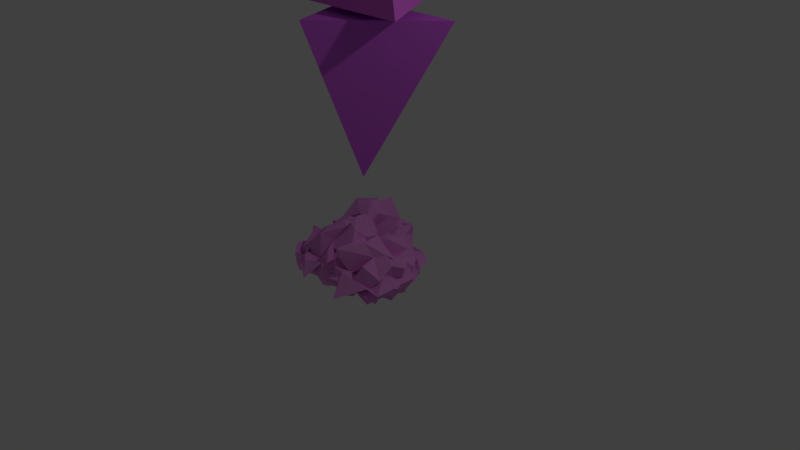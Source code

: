 # Source: weird_single_cristal.blend  (saved by Blender 2.79.0; exported with 4.5.12 LTS)
import bpy
from mathutils import Matrix  # noqa: F401  (used for matrix-valued properties, if any)

bpy.ops.wm.read_factory_settings(use_empty=True)
scene = bpy.context.scene
scene.name = 'Scene'

# ---- collections
col_collection_1 = bpy.data.collections.new('Collection 1'); scene.collection.children.link(col_collection_1)

# ---- materials (node trees are filled in below, after node groups)
mat_material_004 = bpy.data.materials.new('Material.004')
mat_material_004.alpha_threshold = 0.0
mat_material_004.use_transparent_shadow = False
mat_material_004.diffuse_color = (0.2536, 0.1386, 0.8, 1.0)
mat_material_004.roughness = 0.5
mat_material_001 = bpy.data.materials.new('Material.001')
mat_material_001.alpha_threshold = 0.0
mat_material_001.use_transparent_shadow = False
mat_material_001.diffuse_color = (0.8, 0.3008, 0.7549, 1.0)
mat_material_001.roughness = 0.5
mat_material_003 = bpy.data.materials.new('Material.003')
mat_material_003.alpha_threshold = 0.0
mat_material_003.use_transparent_shadow = False
mat_material_003.diffuse_color = (0.6472, 0.126, 0.8, 1.0)
mat_material_003.roughness = 0.5
mat_material_002 = bpy.data.materials.new('Material.002')
mat_material_002.alpha_threshold = 0.0
mat_material_002.use_transparent_shadow = False
mat_material_002.diffuse_color = (0.7761, 0.1511, 0.8, 1.0)
mat_material_002.roughness = 0.5

# ---- material node trees

# ---- world
world_world = bpy.data.worlds.new('World'); scene.world = world_world
world_world.color = (0.05088, 0.05088, 0.05088)
world_world.use_sun_shadow = False
world_world.sun_shadow_jitter_overblur = 0.0
world_world.cycles.sampling_method = 'MANUAL'

# ---- cameras
cam_camera = bpy.data.cameras.new('Camera')
cam_camera.clip_end = 100.0
cam_camera.lens = 35.0
cam_camera.sensor_width = 32.0
cam_camera.sensor_height = 18.0
cam_camera.ortho_scale = 7.314
cam_camera.dof.focus_distance = 0.0
cam_camera.dof.aperture_fstop = 128.0

# ---- lights
light_lamp = bpy.data.lights.new('Lamp', 'POINT')
light_lamp.transmission_factor = 0.0
light_lamp.cutoff_distance = 30.0
light_lamp.energy = 100.0
light_lamp.shadow_buffer_clip_start = 1.001
light_lamp.shadow_soft_size = 0.1
light_lamp.shadow_maximum_resolution = 0.006
light_lamp.use_absolute_resolution = True

# ---- meshes
me_cube_001 = bpy.data.meshes.new('Cube.001')
me_cube_001.from_pydata([(-0.364, -0.364, -0.364), (-0.364, -0.364, 0.364), (-0.364, 0.364, -0.364), (-0.364, 0.364, 0.364), (0.364, -0.364, -0.364), (0.364, -0.364, 0.364), (0.364, 0.364, -0.364), (0.364, 0.364, 0.364)], [], [(0, 1, 3, 2), (2, 3, 7, 6), (6, 7, 5, 4), (4, 5, 1, 0), (2, 6, 4, 0), (7, 3, 1, 5)])
me_cube_001.materials.append(mat_material_004)
me_cube_001.use_remesh_preserve_volume = False
me_cube_001.use_remesh_preserve_attributes = False
me_cube_001.use_mirror_vertex_groups = False
me_cube_001.update()
me_icosphere = bpy.data.meshes.new('Icosphere')
me_icosphere.from_pydata([(0.2588, -0.3661, -0.2571), (0.5491, -0.6025, -0.07197), (0.1619, -0.7817, -0.0106), (-0.1673, -0.3934, -0.01215), (0.0992, 0.02121, -0.03694), (0.5415, -0.1737, -0.1181), (0.3853, -0.8399, 0.04945), (-0.1722, -0.6021, 0.128), (-0.111, -0.09554, 0.1969), (0.3856, -0.06094, 0.2107), (0.7543, -0.4259, 0.1177), (0.3065, -0.4637, 0.3764), (0.2849, -0.5828, -0.2899), (0.4555, -0.4902, -0.4004), (0.4113, -0.7437, 0.03588), (0.6558, -0.385, -0.09417), (0.4557, -0.2104, -0.3213), (0.06872, -0.2817, -0.2136), (-0.1224, -0.6217, -0.229), (0.1859, -0.1716, -0.1671), (-0.1085, -0.1756, -0.05267), (0.4324, -0.09177, 0.01569), (0.6707, -0.5018, 0.1062), (0.7059, -0.2583, 0.03351), (0.307, -0.8562, 0.03819), (0.5205, -0.744, 0.004559), (-0.1236, -0.5416, 0.07896), (-0.03569, -0.6531, 0.07496), (-0.0194, -0.005977, 0.15), (-0.2229, -0.3029, 0.02448), (0.5875, 0.0182, 0.04697), (0.3762, -0.01028, 0.08074), (0.6181, -0.6552, 0.1924), (0.1407, -0.6916, 0.1918), (-0.08019, -0.4062, 0.2084), (0.1312, -0.0932, 0.2169), (0.5839, -0.173, 0.08993), (0.2624, -0.5798, 0.1868), (0.5055, -0.2867, 0.3042), (-0.04127, -0.4775, 0.3065), (0.1832, -0.3246, 0.2231), (0.336, -0.2549, 0.322), (-0.2332, -0.8381, -0.241), (0.3064, -1.233, 0.03799), (-0.2727, -1.376, 0.09743), (-0.657, -0.81, -0.02403), (-0.3227, -0.4077, 0.03094), (0.2984, -0.5959, 0.07133), (-0.005407, -1.249, 0.1709), (-0.5045, -1.034, 0.2647), (-0.6726, -0.4503, 0.2687), (0.01073, -0.4407, 0.2779), (0.3867, -0.8423, 0.3855), (-0.06227, -0.8153, 0.6715), (-0.06055, -1.061, -0.1064), (0.1508, -0.8942, -0.2224), (0.08555, -1.256, 0.05088), (0.3002, -0.8006, -0.02836), (0.1177, -0.803, -0.01155), (-0.4282, -0.892, -0.002117), (-0.4194, -1.222, 0.04433), (-0.2379, -0.5656, -0.1209), (-0.4958, -0.5529, 0.09035), (0.07118, -0.4606, -0.02895), (0.3083, -0.9185, 0.2326), (0.3758, -0.6807, 0.2479), (-0.03665, -1.491, 0.1219), (0.2246, -1.234, 0.2351), (-0.6423, -0.8964, 0.1577), (-0.4462, -1.307, 0.2515), (-0.4245, -0.4479, 0.1818), (-0.6621, -0.6597, 0.1086), (0.09047, -0.3285, 0.1972), (-0.1896, -0.2341, 0.1914), (0.2833, -1.12, 0.302), (-0.2854, -1.237, 0.2821), (-0.555, -0.8434, 0.3677), (-0.2473, -0.2835, 0.3248), (0.2854, -0.4701, 0.2836), (-0.02871, -0.9869, 0.4766), (0.2197, -0.876, 0.6609), (-0.3824, -1.014, 0.3852), (-0.331, -0.572, 0.4996), (-0.01071, -0.4222, 0.6458), (0.4792, -0.7132, -0.2694), (0.7194, -1.058, 0.07214), (0.1292, -1.266, 0.0776), (-0.1041, -0.891, 0.09826), (0.2273, -0.2452, 0.1072), (0.7832, -0.4397, 0.003522), (0.5191, -1.093, 0.2672), (0.1044, -1.152, 0.3299), (-0.05364, -0.4312, 0.3445), (0.5261, -0.23, 0.2872), (0.9853, -0.7648, 0.3876), (0.2769, -0.7601, 0.541), (0.3108, -0.9972, -0.1912), (0.5896, -0.8738, -0.1747), (0.4734, -1.168, 0.07014), (0.7015, -0.8045, -0.01878), (0.4972, -0.5624, 0.05622), (0.1858, -0.7271, -0.2786), (0.1382, -0.9199, 0.1706), (0.1837, -0.4225, -0.07019), (0.1315, -0.5724, 0.05423), (0.4762, -0.3069, 0.1087), (1.005, -0.8562, 0.1972), (1.005, -0.6168, 0.2104), (0.4845, -1.307, 0.2073), (0.7777, -1.186, 0.1852), (-0.1994, -1.037, 0.207), (0.07981, -1.209, 0.1867), (0.1194, -0.2451, 0.1831), (-0.1689, -0.6204, 0.2206), (0.7053, -0.3141, 0.1531), (0.4256, -0.2864, 0.2804), (0.8475, -1.034, 0.2555), (0.2622, -1.239, 0.3265), (-0.1211, -0.7594, 0.3144), (0.2233, -0.3199, 0.4354), (0.7694, -0.5296, 0.2872), (0.3953, -1.314, 0.6257), (0.8043, -0.7486, 0.4266), (0.1603, -0.8663, 0.48), (0.1283, -0.582, 0.5004), (0.5582, -0.6292, 0.5688), (-0.3602, -0.06385, -0.3896), (0.1476, -0.4696, -0.05291), (-0.4584, -0.5823, -0.02663), (-0.7509, -0.09537, 0.08519), (-0.4778, 0.3348, 0.01942), (0.02048, 0.1796, 0.08183), (-0.2156, -0.5374, 0.3167), (-0.7295, -0.4644, 0.3133), (-0.8038, 0.07411, 0.234), (-0.1377, 0.2174, 0.2446), (-0.03115, -0.1439, 0.22), (-0.3103, -0.1477, 0.6295), (-0.4348, -0.4219, -0.1335), (-0.04585, -0.3046, -0.2282), (-0.2244, -0.4302, -0.01733), (0.3025, -0.07639, -0.05843), (-0.1648, 0.009759, -0.3083), (-0.5757, -0.2853, -0.3417), (-0.7353, -0.4238, -0.1905), (-0.3882, 0.1825, -0.2782), (-0.7185, 0.1351, 0.02255), (-0.1852, 0.4541, -0.06938), (0.2219, -0.3079, -0.01294), (0.1928, 0.1177, 0.07061), (-0.2956, -0.5737, 0.1264), (-0.05747, -0.5046, 0.168), (-0.8996, -0.2234, 0.05509), (-0.6539, -0.5405, 0.1407), (-0.6652, 0.4393, 0.08489), (-0.7842, 0.09401, 0.02827), (-0.1304, 0.4576, 0.00274), (-0.2509, 0.4471, 0.06314), (0.01896, -0.4034, 0.2126), (-0.4607, -0.5138, 0.283), (-0.703, -0.1323, 0.1869), (-0.4548, 0.2744, 0.2432), (-0.04549, 0.162, 0.2389), (-0.2274, -0.3937, 0.4767), (-0.04725, -0.06918, 0.4868), (-0.5444, -0.3096, 0.3986), (-0.4985, 0.08384, 0.3903), (-0.2578, 0.1148, 0.3216), (0.3079, -0.5666, -0.2024), (0.5871, -0.6376, -0.03486), (0.2378, -0.6462, -0.06869), (0.6997, -0.4766, -0.03497), (0.6003, -0.1463, -0.08061), (0.1111, -0.3215, -0.2399), (-0.07989, -0.4437, -0.09622), (0.2723, -0.3483, -0.2545), (0.001958, -0.08451, -0.05063), (0.5394, -0.1408, -0.07366), (0.6147, -0.5634, 0.004452), (0.6276, -0.3197, 0.1178), (0.213, -0.8627, 0.007834), (0.464, -0.8264, 0.04594), (-0.1393, -0.4942, -0.02151), (0.005063, -0.7302, 0.06853), (0.06094, 0.005316, -0.02775), (-0.01177, -0.2037, 0.163), (0.5291, -0.1278, 0.008189), (0.3334, 0.07368, 0.04213), (0.5903, -0.7173, 0.2101), (0.03681, -0.73, 0.1982), (-0.03366, -0.3772, 0.2274), (0.1865, -0.08496, 0.00315), (0.6906, -0.2752, 0.23), (0.3272, -0.7483, 0.2053), (0.4343, -0.4306, 0.4227), (0.01678, -0.5903, 0.1797), (-0.01316, -0.2451, 0.2983), (0.3723, -0.1242, 0.236), (0.2083, -0.6793, -0.1712), (0.3946, -0.5309, -0.1428), (0.4957, -0.6874, -0.002579), (0.6707, -0.2253, -0.02483), (0.321, -0.3712, -0.2716), (-0.05418, -0.3677, -0.174), (0.02566, -0.7105, -0.04442), (0.208, -0.1947, -0.03581), (-0.04921, -0.3189, -0.04218), (0.2496, -0.07082, -0.1605), (0.6588, -0.5217, 0.05615), (0.6884, -0.2182, -0.003972), (0.2922, -0.8798, 0.1417), (0.5056, -0.6866, 0.03567), (-0.05642, -0.5857, 0.1353), (-0.001582, -0.7765, 0.001408), (0.01722, -0.0684, 0.1481), (-0.1097, -0.2881, 0.03942), (0.5154, 0.01687, 0.1419), (0.2475, 0.02011, 0.01074), (0.637, -0.4835, 0.2745), (0.3913, -0.8141, 0.2911), (-0.07119, -0.5177, 0.06346), (0.1036, -0.07245, 0.1986), (0.3625, -0.09411, 0.1508), (0.3459, -0.4094, 0.3143), (0.6033, -0.3452, 0.2729), (0.1411, -0.5095, 0.2658), (0.06953, -0.3334, 0.3251), (0.3226, -0.2368, 0.5314), (0.4603, -0.2937, 0.2763), (0.5145, -0.321, 0.1804), (0.4608, -0.1325, 0.2915), (0.2873, -0.1879, 0.2551), (0.3044, -0.1029, 0.1596), (0.06784, -0.09474, 0.2034), (0.04899, -0.4684, 0.3219), (-0.05103, -0.3716, 0.1251), (0.0735, -0.4577, 0.3474), (0.1982, -0.5635, 0.2538), (0.08567, -0.7239, 0.296), (0.1964, -0.7071, 0.216), (0.4393, -0.5254, 0.2682), (0.3833, -0.6245, 0.141), (0.5966, -0.4918, 0.198), (0.6897, -0.2501, 0.1527), (0.6803, -0.1972, 0.05039), (0.5269, -0.1427, 0.1401), (0.275, -0.01729, 0.142), (0.1326, -0.08544, 0.01156), (0.05931, -0.1263, 0.1672), (-0.1147, -0.3669, 0.1599), (-0.09697, -0.3381, 0.008762), (-0.08724, -0.4342, 0.07384), (0.04541, -0.7523, 0.0797), (0.1817, -0.7768, -0.02526), (0.2216, -0.7525, 0.02991), (0.544, -0.6661, 0.1529), (0.6831, -0.662, 0.09398), (0.6233, -0.6032, 0.1154), (0.3822, 0.09683, -0.04151), (0.499, -0.06148, -0.02314), (0.3389, 0.0006313, 0.04243), (-0.2628, -0.1308, 0.007005), (0.02118, -0.08831, -0.01016), (-0.1285, -0.1507, -0.08638), (-0.2374, -0.64, 0.09593), (-0.07609, -0.5707, 0.0516), (0.0624, -0.6369, -0.03846), (0.5174, -0.8521, 0.07308), (0.2809, -0.7649, -0.009282), (0.3391, -0.7398, 0.02618), (0.7545, -0.3781, -0.04637), (0.6586, -0.5439, -0.05046), (0.6741, -0.3577, 0.01523), (0.351, -0.1021, -0.12), (0.2409, -0.2976, -0.2887), (0.2151, -0.107, -0.03286), (0.005823, -0.1604, -0.06457), (0.01212, -0.2567, -0.2668), (-0.03313, -0.2104, -0.2011), (-0.07024, -0.494, -0.207), (0.03395, -0.438, -0.2151), (0.03433, -0.586, -0.1047), (0.5381, -0.2645, -0.1759), (0.5198, -0.5217, -0.1656), (0.5314, -0.3004, -0.1938), (0.3615, -0.6229, -0.1083), (0.3173, -0.686, -0.2901), (0.334, -0.5091, -0.08126), (-0.1153, -1.115, -0.1715), (0.227, -1.107, 0.08898), (-0.1346, -1.209, -0.0004067), (0.3337, -1.068, -0.15), (0.2051, -0.6197, 0.1033), (-0.2535, -0.7127, -0.07711), (-0.4588, -0.885, 0.1122), (-0.2584, -0.735, -0.2559), (-0.4194, -0.4852, 0.09078), (0.2534, -0.4562, 0.009804), (0.3796, -1.075, 0.04737), (0.3191, -0.7286, 0.1496), (-0.1931, -1.408, 0.1586), (0.194, -1.217, 0.2166), (-0.5591, -0.9257, 0.1302), (-0.441, -1.15, 0.1532), (-0.2853, -0.3808, 0.1865), (-0.5204, -0.5729, 0.1973), (0.2693, -0.3772, 0.2214), (-0.05622, -0.2908, 0.2502), (0.2123, -1.322, 0.3193), (-0.3868, -1.029, 0.365), (-0.5364, -0.7706, 0.3273), (-0.04256, -0.278, 0.2479), (0.2476, -0.7333, 0.2739), (0.05917, -1.169, 0.4484), (0.0365, -0.7801, 0.6617), (-0.4324, -0.9787, 0.4936), (-0.234, -0.7136, 0.3782), (0.01482, -0.5099, 0.4852), (-0.2528, -1.127, 0.04739), (0.07129, -0.8658, -0.2028), (0.1052, -1.204, 0.06188), (0.327, -0.7123, 0.02957), (-0.1092, -0.6165, -0.2769), (-0.4536, -0.798, 0.09016), (-0.4934, -1.194, -0.03418), (-0.1236, -0.3446, 0.03188), (-0.6262, -0.6763, 0.08917), (-0.08505, -0.4761, 0.09151), (0.4031, -0.8172, 0.2234), (0.3245, -0.5669, 0.06752), (-0.1023, -1.291, 0.2638), (0.2765, -1.203, 0.06895), (-0.6008, -1.117, 0.2777), (-0.3831, -1.332, 0.1199), (-0.4805, -0.3971, 0.2188), (-0.5228, -0.801, 0.06603), (0.09589, -0.3523, 0.1941), (-0.1549, -0.3694, 0.08775), (0.2545, -0.7894, 0.3064), (-0.1019, -1.208, 0.2092), (-0.5468, -0.9354, 0.1773), (-0.4078, -0.4697, 0.4331), (0.1701, -0.5321, 0.3826), (0.06993, -0.8776, 0.6576), (0.3426, -0.7599, 0.3664), (-0.2265, -0.9256, 0.5803), (-0.2468, -0.7256, 0.5027), (0.03649, -0.6555, 0.63), (-0.02743, -0.6228, 0.68), (0.3362, -0.6505, 0.4774), (0.08673, -0.4107, 0.4777), (-0.2692, -0.7095, 0.5627), (-0.07878, -0.4922, 0.3081), (-0.3471, -0.7512, 0.4219), (-0.4056, -0.8749, 0.4571), (-0.5324, -0.684, 0.307), (-0.5309, -0.7787, 0.3448), (-0.1223, -1.136, 0.5722), (-0.4681, -1.16, 0.2723), (-0.1028, -1.171, 0.2421), (-0.07253, -1.063, 0.4069), (0.07693, -1.003, 0.3059), (0.3782, -1.098, 0.4403), (0.3829, -0.5866, 0.2832), (0.2057, -0.5371, 0.1851), (0.2611, -0.4298, 0.2523), (-0.04774, -0.2514, 0.2691), (-0.38, -0.2671, 0.08433), (-0.2834, -0.392, 0.266), (-0.7047, -0.7962, 0.3667), (-0.6537, -0.8946, 0.1722), (-0.6328, -0.9059, 0.205), (-0.3079, -1.279, 0.2424), (-0.2295, -1.254, 0.2491), (-0.2209, -1.325, 0.2305), (0.2421, -1.221, 0.2452), (0.2759, -1.081, 0.09209), (0.2561, -1.04, 0.2178), (0.1174, -0.3716, 0.05067), (0.1111, -0.3798, 0.03496), (-0.04753, -0.3128, 0.0293), (-0.4271, -0.6085, 0.1609), (-0.505, -0.4439, 0.08911), (-0.6212, -0.6084, 0.1338), (-0.5691, -1.187, 0.2679), (-0.5046, -1.078, 0.05306), (-0.4011, -1.108, 0.01701), (0.07981, -1.292, 0.3068), (-0.09578, -1.313, 0.159), (0.1746, -1.366, 0.1291), (0.3847, -0.7336, 0.1044), (0.4, -0.9066, 0.09494), (0.4373, -0.8888, -0.06834), (0.008219, -0.4787, 0.008627), (-0.02084, -0.6789, -0.07839), (-0.1043, -0.4436, 0.0521), (-0.4061, -0.533, -0.1124), (-0.243, -0.6888, -0.07299), (-0.5249, -0.6573, -0.171), (-0.4336, -0.9977, -0.04457), (-0.2007, -0.9686, -0.1521), (-0.3783, -1.037, -0.07923), (0.1495, -0.6747, -0.1232), (0.1808, -0.951, -0.02831), (0.03872, -0.8263, -0.2764), (-0.1704, -1.093, -0.1985), (0.06529, -1.016, 0.01396), (0.07682, -1.201, -0.03484), (0.2935, -0.9522, -0.1569), (0.7748, -1.05, -0.07981), (0.3274, -1.16, 0.06556), (0.7587, -0.8996, 0.02996), (0.7423, -0.4474, -0.0009943), (0.2891, -0.7115, -0.07535), (-0.03056, -0.8968, -0.02563), (0.2621, -0.6814, -0.1571), (0.07487, -0.3232, 0.1124), (0.5511, -0.4619, -0.0695), (0.8195, -0.9749, 0.0903), (0.9146, -0.7395, 0.2211), (0.2516, -1.349, 0.1852), (0.5816, -1.232, 0.2583), (-0.1364, -0.8232, 0.1756), (0.04001, -1.13, 0.3809), (0.1256, -0.2532, 0.2005), (-0.1204, -0.5734, 0.2673), (0.7523, -0.3618, 0.1275), (0.5112, -0.2912, 0.2141), (0.6998, -1.173, 0.4537), (0.1714, -1.186, 0.3145), (-0.01076, -0.5841, 0.3237), (0.3065, -0.2696, 0.2997), (0.8592, -0.5765, 0.4092), (0.448, -1.16, 0.2492), (0.4755, -0.7332, 0.626), (0.1062, -0.9667, 0.4763), (0.05746, -0.4756, 0.3522), (0.4357, -0.2664, 0.4311), (0.2193, -1.177, -0.04286), (0.4497, -0.9035, -0.2925), (0.8, -1.215, 0.08765), (0.8843, -0.7039, 0.1238), (0.5507, -0.7033, -0.09655), (0.07377, -0.7192, 0.008733), (0.1554, -1.003, 0.0526), (0.342, -0.3936, 0.01976), (-0.03922, -0.6089, 0.03244), (0.4383, -0.3676, 0.1477), (0.8593, -0.8231, 0.2329), (0.8487, -0.4974, 0.1061), (0.4122, -1.252, 0.293), (0.739, -1.086, 0.1285), (-0.06449, -1.01, 0.2178), (0.1585, -1.232, 0.1903), (0.07096, -0.4369, 0.2022), (-0.08551, -0.6855, 0.1574), (0.6132, -0.338, 0.2238), (0.2138, -0.2736, 0.1764), (0.8616, -0.8533, 0.4069), (0.3534, -1.303, 0.3526), (-0.01048, -0.9657, 0.2512), (0.06459, -0.3414, 0.332), (0.721, -0.3486, 0.3397), (0.3762, -0.8002, 0.4972), (0.7402, -0.7748, 0.4486), (0.2707, -0.8546, 0.5567), (0.2392, -0.7578, 0.5325), (0.5005, -0.7069, 0.522), (0.5728, -0.6321, 0.3454), (0.7007, -0.6714, 0.3514), (0.6864, -0.4199, 0.4119), (0.3315, -0.617, 0.5008), (0.3112, -0.4275, 0.4837), (0.2073, -0.4268, 0.3886), (0.1586, -0.7537, 0.5073), (0.1295, -0.7245, 0.4735), (0.1215, -0.8606, 0.4912), (0.2789, -0.9895, 0.5431), (0.1981, -1.034, 0.4309), (0.2555, -1.206, 0.4244), (0.5294, -0.9957, 0.6446), (0.6404, -0.9421, 0.4697), (0.745, -0.8427, 0.4975), (0.8248, -0.5976, 0.3512), (0.8353, -0.5103, 0.1301), (0.8518, -0.4764, 0.2553), (0.3311, -0.1985, 0.2054), (0.1188, -0.1338, 0.1767), (0.07161, -0.2809, 0.3209), (-0.0613, -0.7517, 0.2318), (-0.1922, -0.737, 0.2363), (-0.1009, -0.7964, 0.3165), (0.1486, -1.229, 0.2331), (0.306, -1.193, 0.2667), (0.3459, -1.28, 0.1665), (0.7447, -1.106, 0.1445), (0.9314, -1.149, 0.1308), (0.7876, -0.9255, 0.2931), (0.519, -0.3591, 0.2951), (0.5711, -0.3343, 0.2146), (0.3762, -0.3007, 0.1125), (-0.006821, -0.5229, 0.1805), (0.09125, -0.4293, 0.1036), (-0.04548, -0.6072, 0.2429), (-0.02219, -1.03, 0.1677), (-0.09357, -1.017, 0.1489), (0.0136, -1.131, 0.04549), (0.4862, -1.47, 0.03555), (0.5064, -1.282, 0.1178), (0.5814, -1.166, 0.07911), (0.959, -0.9543, 0.1775), (1.013, -0.9163, 0.1786), (0.9332, -0.7661, 0.09081), (0.5356, -0.5279, -0.05779), (0.4159, -0.5909, -0.266), (0.3232, -0.4416, 0.03797), (0.1987, -0.5818, -0.1297), (0.2363, -0.6432, -0.1517), (-0.1106, -0.6366, 0.0001047), (0.09344, -0.879, 0.01606), (0.1064, -0.8525, -0.114), (0.07869, -1.026, -0.002802), (0.8338, -0.6122, -0.06067), (0.586, -0.9377, -0.01767), (0.5847, -0.7245, -0.1862), (0.3888, -1.227, -0.04657), (0.322, -0.9027, -0.09709), (0.6092, -1.057, 0.03242), (-0.4227, -0.1457, -0.1113), (0.05038, -0.399, -0.1964), (-0.3493, -0.7674, 0.005189), (0.1537, -0.3023, 0.02596), (-0.08986, 0.184, -0.1408), (-0.5146, -0.1132, -0.2751), (-0.6981, -0.1728, -0.07399), (-0.4779, 0.01992, -0.2989), (-0.6543, 0.3598, -0.03864), (0.02675, 0.2601, 0.06165), (0.04372, -0.2602, 0.02759), (0.1526, -0.05757, 0.1544), (-0.3995, -0.6365, -0.01443), (-0.1123, -0.6083, 0.1977), (-0.822, -0.2154, 0.03891), (-0.641, -0.5076, 0.1812), (-0.5768, 0.3869, 0.1232), (-0.7701, 0.1205, 0.1832), (-0.02991, 0.2102, 0.04143), (-0.3052, 0.4023, 0.1488), (-0.02735, -0.488, 0.2296), (-0.5477, -0.3853, 0.2185), (-0.7886, -0.05401, 0.2365), (-0.2204, 0.3606, 0.1297), (0.08364, 0.01875, 0.1586), (-0.2017, -0.47, 0.3215), (-0.1829, -0.1279, 0.4993), (-0.6618, -0.4601, 0.3128), (-0.6932, 0.1559, 0.2768), (-0.2572, 0.3021, 0.1899), (-0.5337, -0.5, -0.1533), (-0.3301, -0.2805, -0.3456), (-0.1369, -0.433, -0.08957), (0.1351, 0.09315, -0.04235), (-0.1205, 0.06545, -0.2927), (-0.7447, -0.09588, -0.01639), (-0.6593, -0.5844, -0.1309), (-0.4504, 0.3208, -0.1865), (-0.8615, -0.01049, -0.2012), (-0.3309, 0.2663, -0.1006), (0.2173, -0.2361, 0.1056), (0.19, 0.07891, 0.09718), (-0.2412, -0.628, 0.1158), (-0.0007235, -0.4487, 0.05474), (-0.7743, -0.3196, 0.0922), (-0.5181, -0.5971, 0.1282), (-0.7136, 0.1821, 0.1242), (-0.8721, 0.003222, 0.0574), (-0.09341, 0.4163, 0.1844), (-0.4752, 0.4276, -0.03937), (0.05012, -0.2611, 0.1681), (-0.1873, -0.6202, 0.288), (-0.7753, -0.1968, 0.2442), (-0.486, 0.2054, 0.1983), (-0.2236, 0.3357, 0.2495), (-0.1754, -0.3647, 0.3855), (0.1499, -0.09784, 0.3115), (-0.3562, -0.2936, 0.4915), (-0.3465, 0.02925, 0.6139), (-0.2407, -0.04178, 0.5094), (-0.061, 0.1187, 0.4066), (-0.07504, 0.08218, 0.213), (-0.1099, 0.09707, 0.3205), (-0.4548, -0.01915, 0.4934), (-0.4231, 0.3181, 0.5158), (-0.5186, 0.1796, 0.2842), (-0.6836, -0.06708, 0.5315), (-0.6371, 0.03102, 0.3192), (-0.6908, -0.3214, 0.3332), (-0.3206, -0.2488, 0.4074), (-0.4666, -0.4981, 0.3564), (-0.3314, -0.5735, 0.3372), (-0.182, -0.1929, 0.3095), (-0.08779, -0.5235, 0.2266), (-0.1394, -0.2316, 0.3403), (0.1022, 0.1779, 0.07277), (0.1708, 0.16, 0.02952), (0.003822, 0.1745, 0.1368), (-0.5458, 0.4484, 0.1838), (-0.4329, 0.3464, 0.139), (-0.5845, 0.3461, 0.1854), (-0.8415, -0.02309, 0.1546), (-0.8699, -0.2731, 0.06195), (-0.7933, -0.189, 0.1865), (-0.5394, -0.5172, 0.07997), (-0.4605, -0.6768, 0.2255), (-0.4402, -0.7215, 0.1726), (-0.05819, -0.4195, 0.1481), (-0.01911, -0.3712, 0.01996), (0.05176, -0.3549, 0.1923), (-0.1091, 0.3942, -0.05926), (-0.1287, 0.3844, 0.005293), (-0.2569, 0.3399, 0.04123), (-0.7171, 0.3238, -4.518e-05), (-0.6206, 0.2565, -0.0431), (-0.8712, 0.1104, -0.04751), (-0.6473, -0.3961, 0.05612), (-0.8099, -0.3137, 0.02193), (-0.8292, -0.4914, -0.08674), (-0.1745, -0.4825, 0.1001), (-0.2914, -0.6454, 0.006556), (-0.1301, -0.5163, 0.03975), (0.2416, -0.1431, 0.05257), (0.1919, -0.2614, 0.01691), (0.1813, -0.01821, 0.04039), (-0.1028, 0.2042, -0.1534), (-0.1392, 0.1298, -0.3029), (-0.2312, 0.1401, -0.1953), (-0.685, 0.2593, -0.06628), (-0.5493, -0.06495, -0.2389), (-0.6955, -0.1121, -0.2571), (-0.7355, -0.2628, -0.05457), (-0.5418, -0.2838, -0.2708), (-0.8088, -0.4865, -0.2328), (0.008301, -0.1459, 0.114), (-0.1086, -0.242, -0.2446), (-0.1129, -0.1344, -0.282), (-0.3464, -0.3391, -0.07044), (-0.1997, -0.4146, -0.1895), (-0.1943, -0.4703, -0.182)], [], [(0, 199, 168), (1, 169, 171), (0, 168, 173), (0, 173, 175), (0, 175, 202), (1, 171, 178), (2, 170, 180), (3, 174, 182), (4, 176, 184), (5, 177, 186), (1, 178, 211), (2, 180, 213), (3, 182, 215), (4, 184, 217), (5, 186, 209), (6, 188, 193), (7, 189, 195), (8, 190, 196), (9, 191, 197), (10, 192, 224), (38, 228, 194), (38, 229, 228), (36, 222, 230), (41, 231, 227), (41, 232, 231), (35, 221, 233), (40, 234, 226), (40, 235, 234), (34, 220, 236), (39, 237, 225), (39, 238, 237), (33, 219, 239), (37, 240, 223), (37, 241, 240), (32, 218, 242), (23, 243, 179), (23, 244, 243), (30, 216, 245), (31, 246, 187), (31, 247, 246), (28, 214, 248), (29, 249, 185), (29, 250, 249), (26, 212, 251), (27, 252, 183), (27, 253, 252), (24, 210, 254), (25, 255, 181), (25, 256, 255), (22, 208, 257), (30, 258, 216), (30, 259, 258), (21, 207, 260), (28, 261, 214), (28, 262, 261), (20, 206, 263), (26, 264, 212), (26, 265, 264), (18, 204, 266), (24, 267, 210), (24, 268, 267), (14, 200, 269), (22, 270, 208), (22, 271, 270), (15, 201, 272), (16, 273, 172), (16, 274, 273), (19, 205, 275), (19, 276, 205), (19, 277, 276), (17, 203, 278), (17, 279, 203), (17, 280, 279), (12, 198, 281), (15, 282, 201), (15, 283, 282), (13, 199, 284), (12, 285, 198), (12, 286, 285), (13, 169, 287), (42, 319, 288), (43, 289, 291), (42, 288, 293), (42, 293, 295), (42, 295, 322), (43, 291, 298), (44, 290, 300), (45, 294, 302), (46, 296, 304), (47, 297, 306), (43, 298, 331), (44, 300, 333), (45, 302, 335), (46, 304, 337), (47, 306, 329), (48, 308, 313), (49, 309, 315), (50, 310, 316), (51, 311, 317), (52, 312, 344), (80, 348, 314), (80, 349, 348), (78, 342, 350), (83, 351, 347), (83, 352, 351), (77, 341, 353), (82, 354, 346), (82, 355, 354), (76, 340, 356), (81, 357, 345), (81, 358, 357), (75, 339, 359), (79, 360, 343), (79, 361, 360), (74, 338, 362), (65, 363, 299), (65, 364, 363), (72, 336, 365), (73, 366, 307), (73, 367, 366), (70, 334, 368), (71, 369, 305), (71, 370, 369), (68, 332, 371), (69, 372, 303), (69, 373, 372), (66, 330, 374), (67, 375, 301), (67, 376, 375), (64, 328, 377), (72, 378, 336), (72, 379, 378), (63, 327, 380), (70, 381, 334), (70, 382, 381), (62, 326, 383), (68, 384, 332), (68, 385, 384), (60, 324, 386), (66, 387, 330), (66, 388, 387), (56, 320, 389), (64, 390, 328), (64, 391, 390), (57, 321, 392), (58, 393, 292), (58, 394, 393), (61, 325, 395), (61, 396, 325), (61, 397, 396), (59, 323, 398), (59, 399, 323), (59, 400, 399), (54, 318, 401), (57, 402, 321), (57, 403, 402), (55, 319, 404), (54, 405, 318), (54, 406, 405), (55, 289, 407), (84, 439, 408), (85, 409, 411), (84, 408, 413), (84, 413, 415), (84, 415, 442), (85, 411, 418), (86, 410, 420), (87, 414, 422), (88, 416, 424), (89, 417, 426), (85, 418, 451), (86, 420, 453), (87, 422, 455), (88, 424, 457), (89, 426, 449), (90, 428, 433), (91, 429, 435), (92, 430, 436), (93, 431, 437), (94, 432, 464), (122, 468, 434), (122, 469, 468), (120, 462, 470), (125, 471, 467), (125, 472, 471), (119, 461, 473), (124, 474, 466), (124, 475, 474), (118, 460, 476), (123, 477, 465), (123, 478, 477), (117, 459, 479), (121, 480, 463), (121, 481, 480), (116, 458, 482), (107, 483, 419), (107, 484, 483), (114, 456, 485), (115, 486, 427), (115, 487, 486), (112, 454, 488), (113, 489, 425), (113, 490, 489), (110, 452, 491), (111, 492, 423), (111, 493, 492), (108, 450, 494), (109, 495, 421), (109, 496, 495), (106, 448, 497), (114, 498, 456), (114, 499, 498), (105, 447, 500), (112, 501, 454), (112, 502, 501), (104, 446, 503), (110, 504, 452), (110, 505, 504), (102, 444, 506), (108, 507, 450), (108, 508, 507), (98, 440, 509), (106, 510, 448), (106, 511, 510), (99, 441, 512), (100, 513, 412), (100, 514, 513), (103, 445, 515), (103, 516, 445), (103, 517, 516), (101, 443, 518), (101, 519, 443), (101, 520, 519), (96, 438, 521), (99, 522, 441), (99, 523, 522), (97, 439, 524), (96, 525, 438), (96, 526, 525), (97, 409, 527), (126, 559, 528), (127, 529, 531), (126, 528, 533), (126, 533, 535), (126, 535, 562), (127, 531, 538), (128, 530, 540), (129, 534, 542), (130, 536, 544), (131, 537, 546), (127, 538, 571), (128, 540, 573), (129, 542, 575), (130, 544, 577), (131, 546, 569), (132, 548, 553), (133, 549, 555), (134, 550, 556), (135, 551, 557), (136, 552, 584), (164, 588, 554), (164, 589, 588), (162, 582, 590), (167, 591, 587), (167, 592, 591), (161, 581, 593), (166, 594, 586), (166, 595, 594), (160, 580, 596), (165, 597, 585), (165, 598, 597), (159, 579, 599), (163, 600, 583), (163, 601, 600), (158, 578, 602), (149, 603, 539), (149, 604, 603), (156, 576, 605), (157, 606, 547), (157, 607, 606), (154, 574, 608), (155, 609, 545), (155, 610, 609), (152, 572, 611), (153, 612, 543), (153, 613, 612), (150, 570, 614), (151, 615, 541), (151, 616, 615), (148, 568, 617), (156, 618, 576), (156, 619, 618), (147, 567, 620), (154, 621, 574), (154, 622, 621), (146, 566, 623), (152, 624, 572), (152, 625, 624), (144, 564, 626), (150, 627, 570), (150, 628, 627), (140, 560, 629), (148, 630, 568), (148, 631, 630), (141, 561, 632), (142, 633, 532), (142, 634, 633), (145, 565, 635), (145, 636, 565), (145, 637, 636), (143, 563, 638), (143, 639, 563), (143, 640, 639), (138, 558, 641), (141, 642, 561), (141, 643, 642), (139, 559, 644), (138, 645, 558), (138, 646, 645), (139, 529, 647), (647, 560, 140), (647, 529, 560), (529, 127, 560), (645, 647, 140), (645, 646, 647), (646, 139, 647), (558, 530, 128), (558, 645, 530), (645, 140, 530), (644, 562, 142), (644, 559, 562), (559, 126, 562), (642, 644, 142), (642, 643, 644), (643, 139, 644), (561, 532, 131), (561, 642, 532), (642, 142, 532), (641, 564, 144), (641, 558, 564), (558, 128, 564), (639, 641, 144), (639, 640, 641), (640, 138, 641), (563, 534, 129), (563, 639, 534), (639, 144, 534), (638, 566, 146), (638, 563, 566), (563, 129, 566), (636, 638, 146), (636, 637, 638), (637, 143, 638), (565, 536, 130), (565, 636, 536), (636, 146, 536), (635, 567, 147), (635, 565, 567), (565, 130, 567), (633, 635, 147), (633, 634, 635), (634, 145, 635), (532, 537, 131), (532, 633, 537), (633, 147, 537), (632, 569, 149), (632, 561, 569), (561, 131, 569), (630, 632, 149), (630, 631, 632), (631, 141, 632), (568, 539, 136), (568, 630, 539), (630, 149, 539), (629, 571, 151), (629, 560, 571), (560, 127, 571), (627, 629, 151), (627, 628, 629), (628, 140, 629), (570, 541, 132), (570, 627, 541), (627, 151, 541), (626, 573, 153), (626, 564, 573), (564, 128, 573), (624, 626, 153), (624, 625, 626), (625, 144, 626), (572, 543, 133), (572, 624, 543), (624, 153, 543), (623, 575, 155), (623, 566, 575), (566, 129, 575), (621, 623, 155), (621, 622, 623), (622, 146, 623), (574, 545, 134), (574, 621, 545), (621, 155, 545), (620, 577, 157), (620, 567, 577), (567, 130, 577), (618, 620, 157), (618, 619, 620), (619, 147, 620), (576, 547, 135), (576, 618, 547), (618, 157, 547), (617, 578, 158), (617, 568, 578), (568, 136, 578), (615, 617, 158), (615, 616, 617), (616, 148, 617), (541, 548, 132), (541, 615, 548), (615, 158, 548), (614, 579, 159), (614, 570, 579), (570, 132, 579), (612, 614, 159), (612, 613, 614), (613, 150, 614), (543, 549, 133), (543, 612, 549), (612, 159, 549), (611, 580, 160), (611, 572, 580), (572, 133, 580), (609, 611, 160), (609, 610, 611), (610, 152, 611), (545, 550, 134), (545, 609, 550), (609, 160, 550), (608, 581, 161), (608, 574, 581), (574, 134, 581), (606, 608, 161), (606, 607, 608), (607, 154, 608), (547, 551, 135), (547, 606, 551), (606, 161, 551), (605, 582, 162), (605, 576, 582), (576, 135, 582), (603, 605, 162), (603, 604, 605), (604, 156, 605), (539, 552, 136), (539, 603, 552), (603, 162, 552), (602, 584, 164), (602, 578, 584), (578, 136, 584), (600, 602, 164), (600, 601, 602), (601, 158, 602), (583, 554, 137), (583, 600, 554), (600, 164, 554), (599, 553, 163), (599, 579, 553), (579, 132, 553), (597, 599, 163), (597, 598, 599), (598, 159, 599), (585, 583, 137), (585, 597, 583), (597, 163, 583), (596, 555, 165), (596, 580, 555), (580, 133, 555), (594, 596, 165), (594, 595, 596), (595, 160, 596), (586, 585, 137), (586, 594, 585), (594, 165, 585), (593, 556, 166), (593, 581, 556), (581, 134, 556), (591, 593, 166), (591, 592, 593), (592, 161, 593), (587, 586, 137), (587, 591, 586), (591, 166, 586), (590, 557, 167), (590, 582, 557), (582, 135, 557), (588, 590, 167), (588, 589, 590), (589, 162, 590), (554, 587, 137), (554, 588, 587), (588, 167, 587), (584, 589, 164), (584, 552, 589), (552, 162, 589), (557, 592, 167), (557, 551, 592), (551, 161, 592), (556, 595, 166), (556, 550, 595), (550, 160, 595), (555, 598, 165), (555, 549, 598), (549, 159, 598), (553, 601, 163), (553, 548, 601), (548, 158, 601), (569, 604, 149), (569, 546, 604), (546, 156, 604), (577, 607, 157), (577, 544, 607), (544, 154, 607), (575, 610, 155), (575, 542, 610), (542, 152, 610), (573, 613, 153), (573, 540, 613), (540, 150, 613), (571, 616, 151), (571, 538, 616), (538, 148, 616), (546, 619, 156), (546, 537, 619), (537, 147, 619), (544, 622, 154), (544, 536, 622), (536, 146, 622), (542, 625, 152), (542, 534, 625), (534, 144, 625), (540, 628, 150), (540, 530, 628), (530, 140, 628), (538, 631, 148), (538, 531, 631), (531, 141, 631), (562, 634, 142), (562, 535, 634), (535, 145, 634), (535, 637, 145), (535, 533, 637), (533, 143, 637), (533, 640, 143), (533, 528, 640), (528, 138, 640), (531, 643, 141), (531, 529, 643), (529, 139, 643), (528, 646, 138), (528, 559, 646), (559, 139, 646), (527, 440, 98), (527, 409, 440), (409, 85, 440), (525, 527, 98), (525, 526, 527), (526, 97, 527), (438, 410, 86), (438, 525, 410), (525, 98, 410), (524, 442, 100), (524, 439, 442), (439, 84, 442), (522, 524, 100), (522, 523, 524), (523, 97, 524), (441, 412, 89), (441, 522, 412), (522, 100, 412), (521, 444, 102), (521, 438, 444), (438, 86, 444), (519, 521, 102), (519, 520, 521), (520, 96, 521), (443, 414, 87), (443, 519, 414), (519, 102, 414), (518, 446, 104), (518, 443, 446), (443, 87, 446), (516, 518, 104), (516, 517, 518), (517, 101, 518), (445, 416, 88), (445, 516, 416), (516, 104, 416), (515, 447, 105), (515, 445, 447), (445, 88, 447), (513, 515, 105), (513, 514, 515), (514, 103, 515), (412, 417, 89), (412, 513, 417), (513, 105, 417), (512, 449, 107), (512, 441, 449), (441, 89, 449), (510, 512, 107), (510, 511, 512), (511, 99, 512), (448, 419, 94), (448, 510, 419), (510, 107, 419), (509, 451, 109), (509, 440, 451), (440, 85, 451), (507, 509, 109), (507, 508, 509), (508, 98, 509), (450, 421, 90), (450, 507, 421), (507, 109, 421), (506, 453, 111), (506, 444, 453), (444, 86, 453), (504, 506, 111), (504, 505, 506), (505, 102, 506), (452, 423, 91), (452, 504, 423), (504, 111, 423), (503, 455, 113), (503, 446, 455), (446, 87, 455), (501, 503, 113), (501, 502, 503), (502, 104, 503), (454, 425, 92), (454, 501, 425), (501, 113, 425), (500, 457, 115), (500, 447, 457), (447, 88, 457), (498, 500, 115), (498, 499, 500), (499, 105, 500), (456, 427, 93), (456, 498, 427), (498, 115, 427), (497, 458, 116), (497, 448, 458), (448, 94, 458), (495, 497, 116), (495, 496, 497), (496, 106, 497), (421, 428, 90), (421, 495, 428), (495, 116, 428), (494, 459, 117), (494, 450, 459), (450, 90, 459), (492, 494, 117), (492, 493, 494), (493, 108, 494), (423, 429, 91), (423, 492, 429), (492, 117, 429), (491, 460, 118), (491, 452, 460), (452, 91, 460), (489, 491, 118), (489, 490, 491), (490, 110, 491), (425, 430, 92), (425, 489, 430), (489, 118, 430), (488, 461, 119), (488, 454, 461), (454, 92, 461), (486, 488, 119), (486, 487, 488), (487, 112, 488), (427, 431, 93), (427, 486, 431), (486, 119, 431), (485, 462, 120), (485, 456, 462), (456, 93, 462), (483, 485, 120), (483, 484, 485), (484, 114, 485), (419, 432, 94), (419, 483, 432), (483, 120, 432), (482, 464, 122), (482, 458, 464), (458, 94, 464), (480, 482, 122), (480, 481, 482), (481, 116, 482), (463, 434, 95), (463, 480, 434), (480, 122, 434), (479, 433, 121), (479, 459, 433), (459, 90, 433), (477, 479, 121), (477, 478, 479), (478, 117, 479), (465, 463, 95), (465, 477, 463), (477, 121, 463), (476, 435, 123), (476, 460, 435), (460, 91, 435), (474, 476, 123), (474, 475, 476), (475, 118, 476), (466, 465, 95), (466, 474, 465), (474, 123, 465), (473, 436, 124), (473, 461, 436), (461, 92, 436), (471, 473, 124), (471, 472, 473), (472, 119, 473), (467, 466, 95), (467, 471, 466), (471, 124, 466), (470, 437, 125), (470, 462, 437), (462, 93, 437), (468, 470, 125), (468, 469, 470), (469, 120, 470), (434, 467, 95), (434, 468, 467), (468, 125, 467), (464, 469, 122), (464, 432, 469), (432, 120, 469), (437, 472, 125), (437, 431, 472), (431, 119, 472), (436, 475, 124), (436, 430, 475), (430, 118, 475), (435, 478, 123), (435, 429, 478), (429, 117, 478), (433, 481, 121), (433, 428, 481), (428, 116, 481), (449, 484, 107), (449, 426, 484), (426, 114, 484), (457, 487, 115), (457, 424, 487), (424, 112, 487), (455, 490, 113), (455, 422, 490), (422, 110, 490), (453, 493, 111), (453, 420, 493), (420, 108, 493), (451, 496, 109), (451, 418, 496), (418, 106, 496), (426, 499, 114), (426, 417, 499), (417, 105, 499), (424, 502, 112), (424, 416, 502), (416, 104, 502), (422, 505, 110), (422, 414, 505), (414, 102, 505), (420, 508, 108), (420, 410, 508), (410, 98, 508), (418, 511, 106), (418, 411, 511), (411, 99, 511), (442, 514, 100), (442, 415, 514), (415, 103, 514), (415, 517, 103), (415, 413, 517), (413, 101, 517), (413, 520, 101), (413, 408, 520), (408, 96, 520), (411, 523, 99), (411, 409, 523), (409, 97, 523), (408, 526, 96), (408, 439, 526), (439, 97, 526), (407, 320, 56), (407, 289, 320), (289, 43, 320), (405, 407, 56), (405, 406, 407), (406, 55, 407), (318, 290, 44), (318, 405, 290), (405, 56, 290), (404, 322, 58), (404, 319, 322), (319, 42, 322), (402, 404, 58), (402, 403, 404), (403, 55, 404), (321, 292, 47), (321, 402, 292), (402, 58, 292), (401, 324, 60), (401, 318, 324), (318, 44, 324), (399, 401, 60), (399, 400, 401), (400, 54, 401), (323, 294, 45), (323, 399, 294), (399, 60, 294), (398, 326, 62), (398, 323, 326), (323, 45, 326), (396, 398, 62), (396, 397, 398), (397, 59, 398), (325, 296, 46), (325, 396, 296), (396, 62, 296), (395, 327, 63), (395, 325, 327), (325, 46, 327), (393, 395, 63), (393, 394, 395), (394, 61, 395), (292, 297, 47), (292, 393, 297), (393, 63, 297), (392, 329, 65), (392, 321, 329), (321, 47, 329), (390, 392, 65), (390, 391, 392), (391, 57, 392), (328, 299, 52), (328, 390, 299), (390, 65, 299), (389, 331, 67), (389, 320, 331), (320, 43, 331), (387, 389, 67), (387, 388, 389), (388, 56, 389), (330, 301, 48), (330, 387, 301), (387, 67, 301), (386, 333, 69), (386, 324, 333), (324, 44, 333), (384, 386, 69), (384, 385, 386), (385, 60, 386), (332, 303, 49), (332, 384, 303), (384, 69, 303), (383, 335, 71), (383, 326, 335), (326, 45, 335), (381, 383, 71), (381, 382, 383), (382, 62, 383), (334, 305, 50), (334, 381, 305), (381, 71, 305), (380, 337, 73), (380, 327, 337), (327, 46, 337), (378, 380, 73), (378, 379, 380), (379, 63, 380), (336, 307, 51), (336, 378, 307), (378, 73, 307), (377, 338, 74), (377, 328, 338), (328, 52, 338), (375, 377, 74), (375, 376, 377), (376, 64, 377), (301, 308, 48), (301, 375, 308), (375, 74, 308), (374, 339, 75), (374, 330, 339), (330, 48, 339), (372, 374, 75), (372, 373, 374), (373, 66, 374), (303, 309, 49), (303, 372, 309), (372, 75, 309), (371, 340, 76), (371, 332, 340), (332, 49, 340), (369, 371, 76), (369, 370, 371), (370, 68, 371), (305, 310, 50), (305, 369, 310), (369, 76, 310), (368, 341, 77), (368, 334, 341), (334, 50, 341), (366, 368, 77), (366, 367, 368), (367, 70, 368), (307, 311, 51), (307, 366, 311), (366, 77, 311), (365, 342, 78), (365, 336, 342), (336, 51, 342), (363, 365, 78), (363, 364, 365), (364, 72, 365), (299, 312, 52), (299, 363, 312), (363, 78, 312), (362, 344, 80), (362, 338, 344), (338, 52, 344), (360, 362, 80), (360, 361, 362), (361, 74, 362), (343, 314, 53), (343, 360, 314), (360, 80, 314), (359, 313, 79), (359, 339, 313), (339, 48, 313), (357, 359, 79), (357, 358, 359), (358, 75, 359), (345, 343, 53), (345, 357, 343), (357, 79, 343), (356, 315, 81), (356, 340, 315), (340, 49, 315), (354, 356, 81), (354, 355, 356), (355, 76, 356), (346, 345, 53), (346, 354, 345), (354, 81, 345), (353, 316, 82), (353, 341, 316), (341, 50, 316), (351, 353, 82), (351, 352, 353), (352, 77, 353), (347, 346, 53), (347, 351, 346), (351, 82, 346), (350, 317, 83), (350, 342, 317), (342, 51, 317), (348, 350, 83), (348, 349, 350), (349, 78, 350), (314, 347, 53), (314, 348, 347), (348, 83, 347), (344, 349, 80), (344, 312, 349), (312, 78, 349), (317, 352, 83), (317, 311, 352), (311, 77, 352), (316, 355, 82), (316, 310, 355), (310, 76, 355), (315, 358, 81), (315, 309, 358), (309, 75, 358), (313, 361, 79), (313, 308, 361), (308, 74, 361), (329, 364, 65), (329, 306, 364), (306, 72, 364), (337, 367, 73), (337, 304, 367), (304, 70, 367), (335, 370, 71), (335, 302, 370), (302, 68, 370), (333, 373, 69), (333, 300, 373), (300, 66, 373), (331, 376, 67), (331, 298, 376), (298, 64, 376), (306, 379, 72), (306, 297, 379), (297, 63, 379), (304, 382, 70), (304, 296, 382), (296, 62, 382), (302, 385, 68), (302, 294, 385), (294, 60, 385), (300, 388, 66), (300, 290, 388), (290, 56, 388), (298, 391, 64), (298, 291, 391), (291, 57, 391), (322, 394, 58), (322, 295, 394), (295, 61, 394), (295, 397, 61), (295, 293, 397), (293, 59, 397), (293, 400, 59), (293, 288, 400), (288, 54, 400), (291, 403, 57), (291, 289, 403), (289, 55, 403), (288, 406, 54), (288, 319, 406), (319, 55, 406), (287, 200, 14), (287, 169, 200), (169, 1, 200), (285, 287, 14), (285, 286, 287), (286, 13, 287), (198, 170, 2), (198, 285, 170), (285, 14, 170), (284, 202, 16), (284, 199, 202), (199, 0, 202), (282, 284, 16), (282, 283, 284), (283, 13, 284), (201, 172, 5), (201, 282, 172), (282, 16, 172), (281, 204, 18), (281, 198, 204), (198, 2, 204), (279, 281, 18), (279, 280, 281), (280, 12, 281), (203, 174, 3), (203, 279, 174), (279, 18, 174), (278, 206, 20), (278, 203, 206), (203, 3, 206), (276, 278, 20), (276, 277, 278), (277, 17, 278), (205, 176, 4), (205, 276, 176), (276, 20, 176), (275, 207, 21), (275, 205, 207), (205, 4, 207), (273, 275, 21), (273, 274, 275), (274, 19, 275), (172, 177, 5), (172, 273, 177), (273, 21, 177), (272, 209, 23), (272, 201, 209), (201, 5, 209), (270, 272, 23), (270, 271, 272), (271, 15, 272), (208, 179, 10), (208, 270, 179), (270, 23, 179), (269, 211, 25), (269, 200, 211), (200, 1, 211), (267, 269, 25), (267, 268, 269), (268, 14, 269), (210, 181, 6), (210, 267, 181), (267, 25, 181), (266, 213, 27), (266, 204, 213), (204, 2, 213), (264, 266, 27), (264, 265, 266), (265, 18, 266), (212, 183, 7), (212, 264, 183), (264, 27, 183), (263, 215, 29), (263, 206, 215), (206, 3, 215), (261, 263, 29), (261, 262, 263), (262, 20, 263), (214, 185, 8), (214, 261, 185), (261, 29, 185), (260, 217, 31), (260, 207, 217), (207, 4, 217), (258, 260, 31), (258, 259, 260), (259, 21, 260), (216, 187, 9), (216, 258, 187), (258, 31, 187), (257, 218, 32), (257, 208, 218), (208, 10, 218), (255, 257, 32), (255, 256, 257), (256, 22, 257), (181, 188, 6), (181, 255, 188), (255, 32, 188), (254, 219, 33), (254, 210, 219), (210, 6, 219), (252, 254, 33), (252, 253, 254), (253, 24, 254), (183, 189, 7), (183, 252, 189), (252, 33, 189), (251, 220, 34), (251, 212, 220), (212, 7, 220), (249, 251, 34), (249, 250, 251), (250, 26, 251), (185, 190, 8), (185, 249, 190), (249, 34, 190), (248, 221, 35), (248, 214, 221), (214, 8, 221), (246, 248, 35), (246, 247, 248), (247, 28, 248), (187, 191, 9), (187, 246, 191), (246, 35, 191), (245, 222, 36), (245, 216, 222), (216, 9, 222), (243, 245, 36), (243, 244, 245), (244, 30, 245), (179, 192, 10), (179, 243, 192), (243, 36, 192), (242, 224, 38), (242, 218, 224), (218, 10, 224), (240, 242, 38), (240, 241, 242), (241, 32, 242), (223, 194, 11), (223, 240, 194), (240, 38, 194), (239, 193, 37), (239, 219, 193), (219, 6, 193), (237, 239, 37), (237, 238, 239), (238, 33, 239), (225, 223, 11), (225, 237, 223), (237, 37, 223), (236, 195, 39), (236, 220, 195), (220, 7, 195), (234, 236, 39), (234, 235, 236), (235, 34, 236), (226, 225, 11), (226, 234, 225), (234, 39, 225), (233, 196, 40), (233, 221, 196), (221, 8, 196), (231, 233, 40), (231, 232, 233), (232, 35, 233), (227, 226, 11), (227, 231, 226), (231, 40, 226), (230, 197, 41), (230, 222, 197), (222, 9, 197), (228, 230, 41), (228, 229, 230), (229, 36, 230), (194, 227, 11), (194, 228, 227), (228, 41, 227), (224, 229, 38), (224, 192, 229), (192, 36, 229), (197, 232, 41), (197, 191, 232), (191, 35, 232), (196, 235, 40), (196, 190, 235), (190, 34, 235), (195, 238, 39), (195, 189, 238), (189, 33, 238), (193, 241, 37), (193, 188, 241), (188, 32, 241), (209, 244, 23), (209, 186, 244), (186, 30, 244), (217, 247, 31), (217, 184, 247), (184, 28, 247), (215, 250, 29), (215, 182, 250), (182, 26, 250), (213, 253, 27), (213, 180, 253), (180, 24, 253), (211, 256, 25), (211, 178, 256), (178, 22, 256), (186, 259, 30), (186, 177, 259), (177, 21, 259), (184, 262, 28), (184, 176, 262), (176, 20, 262), (182, 265, 26), (182, 174, 265), (174, 18, 265), (180, 268, 24), (180, 170, 268), (170, 14, 268), (178, 271, 22), (178, 171, 271), (171, 15, 271), (202, 274, 16), (202, 175, 274), (175, 19, 274), (175, 277, 19), (175, 173, 277), (173, 17, 277), (173, 280, 17), (173, 168, 280), (168, 12, 280), (171, 283, 15), (171, 169, 283), (169, 13, 283), (168, 286, 12), (168, 199, 286), (199, 13, 286)])
me_icosphere.materials.append(mat_material_001)
me_icosphere.use_remesh_preserve_volume = False
me_icosphere.use_remesh_preserve_attributes = False
me_icosphere.use_mirror_vertex_groups = False
me_icosphere.update()
me_cone_001 = bpy.data.meshes.new('Cone.001')
me_cone_001.from_pydata([(0.0, 1.0, -1.0), (0.866, -0.5, -1.0), (-0.866, -0.5, -1.0), (0.0, 0.0, 1.0)], [], [(0, 3, 1), (1, 3, 2), (2, 3, 0), (0, 1, 2)])
me_cone_001.materials.append(mat_material_003)
me_cone_001.use_remesh_preserve_volume = False
me_cone_001.use_remesh_preserve_attributes = False
me_cone_001.use_mirror_vertex_groups = False
me_cone_001.update()
me_cone = bpy.data.meshes.new('Cone')
me_cone.from_pydata([(0.0207, 1.14, -0.8377), (0.8867, -0.3597, -0.8377), (-0.8453, -0.3597, -0.8377), (0.0207, 0.1403, 1.162)], [], [(0, 3, 1), (1, 3, 2), (2, 3, 0), (0, 1, 2)])
me_cone.materials.append(mat_material_002)
me_cone.use_remesh_preserve_volume = False
me_cone.use_remesh_preserve_attributes = False
me_cone.use_mirror_vertex_groups = False
me_cone.update()

# ---- objects
ob_cube = bpy.data.objects.new('Cube', me_cube_001)
ob_icosphere = bpy.data.objects.new('Icosphere', me_icosphere)
ob_cone_001 = bpy.data.objects.new('Cone.001', me_cone_001)
ob_cone = bpy.data.objects.new('Cone', me_cone)
ob_lamp = bpy.data.objects.new('Lamp', light_lamp)
ob_camera = bpy.data.objects.new('Camera', cam_camera)

# ---- transforms, parenting, visibility, modifiers, constraints
ob_cube.location = (0.0, 0.0, 6.024)
ob_cube.rotation_mode = 'ZYX'
ob_cube.rotation_euler = (-0.5558, 0.1024, 1.907)
ob_cube.scale = (0.6278, 0.6278, 0.6278)
ob_cube.lineart.crease_threshold = 0.0
ob_icosphere.location = (-0.03485, 0.4893, -0.1125)
ob_icosphere.lineart.crease_threshold = 0.0
ob_cone_001.location = (0.0, 0.0, 2.09)
ob_cone_001.rotation_euler = (3.072, 0.0, 0.0)
ob_cone_001.lineart.crease_threshold = 0.0
ob_cone.location = (0.0, 0.0, 4.033)
ob_cone.lineart.crease_threshold = 0.0
ob_lamp.location = (4.076, 1.005, 5.904)
ob_lamp.rotation_euler = (0.6503, 0.05522, 1.866)
ob_lamp.lock_rotations_4d = False
ob_lamp.empty_display_type = 'ARROWS'
ob_lamp.color = (0.0, 0.0, 0.0, 0.0)
ob_lamp.lineart.crease_threshold = 0.0
ob_camera.location = (7.481, -6.508, 5.344)
ob_camera.rotation_euler = (1.109, 0.0, 0.8149)
ob_camera.lock_rotations_4d = False
ob_camera.empty_display_type = 'ARROWS'
ob_camera.color = (0.0, 0.0, 0.0, 0.0)
ob_camera.display_type = 'WIRE'
ob_camera.lineart.crease_threshold = 0.0

# ---- collection membership
col_collection_1.objects.link(ob_cube)
col_collection_1.objects.link(ob_icosphere)
col_collection_1.objects.link(ob_cone_001)
col_collection_1.objects.link(ob_cone)
col_collection_1.objects.link(ob_lamp)
col_collection_1.objects.link(ob_camera)

# ---- scene / render settings (as saved in the file)
scene.camera = ob_camera
scene.frame_start = 1; scene.frame_end = 250; scene.frame_set(1)
scene.render.engine = 'BLENDER_EEVEE_NEXT'
scene.render.resolution_percentage = 50
scene.render.dither_intensity = 0.0
scene.cycles.use_denoising = False
scene.cycles.samples = 128
scene.cycles.sampling_pattern = 'TABULATED_SOBOL'
scene.cycles.use_adaptive_sampling = False
scene.cycles.use_light_tree = False
scene.cycles.blur_glossy = 0.0
scene.cycles.sample_clamp_indirect = 0.0
scene.view_settings.view_transform = 'Standard'
bpy.context.view_layer.update()
